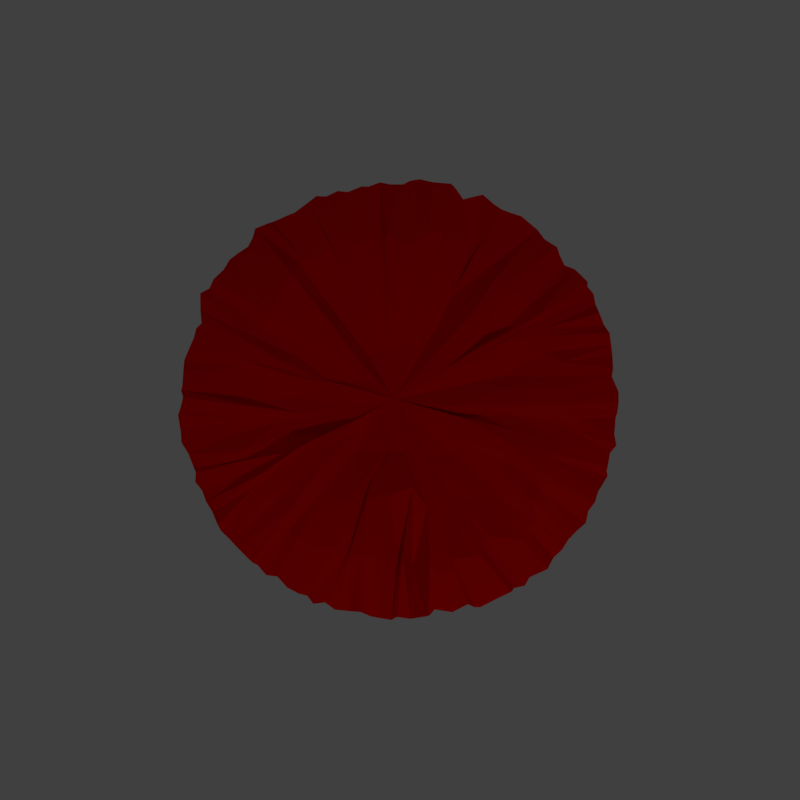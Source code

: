 # Source: iris.blend  (saved by Blender 2.78.0; exported with 4.5.12 LTS)
import bpy
from mathutils import Matrix  # noqa: F401  (used for matrix-valued properties, if any)

bpy.ops.wm.read_factory_settings(use_empty=True)
scene = bpy.context.scene
scene.name = 'Scene'

# ---- collections
col_collection_1 = bpy.data.collections.new('Collection 1'); scene.collection.children.link(col_collection_1)

# ---- materials (node trees are filled in below, after node groups)
mat_iris = bpy.data.materials.new('iris')
mat_iris.alpha_threshold = 0.0
mat_iris.use_transparent_shadow = False
mat_iris.diffuse_color = (0.8, 0.0, 0.0, 1.0)
mat_iris.specular_color = (1.0, 0.1594, 0.03405)
mat_iris.roughness = 0.5

# ---- material node trees

# ---- world
world_world = bpy.data.worlds.new('World'); scene.world = world_world
world_world.color = (0.05088, 0.05088, 0.05088)
world_world.use_sun_shadow = False
world_world.sun_shadow_jitter_overblur = 0.0
world_world.cycles.sampling_method = 'MANUAL'

# ---- cameras
cam_camera = bpy.data.cameras.new('Camera')
cam_camera.type = 'ORTHO'
cam_camera.clip_end = 100.0
cam_camera.lens = 35.0
cam_camera.sensor_width = 32.0
cam_camera.sensor_height = 18.0
cam_camera.ortho_scale = 7.314
cam_camera.dof.focus_distance = 0.0
cam_camera.dof.aperture_fstop = 128.0

# ---- lights
light_lamp = bpy.data.lights.new('Lamp', 'POINT')
light_lamp.transmission_factor = 0.0
light_lamp.cutoff_distance = 30.0
light_lamp.energy = 100.0
light_lamp.shadow_buffer_clip_start = 1.001
light_lamp.shadow_soft_size = 0.1
light_lamp.shadow_maximum_resolution = 0.006
light_lamp.use_absolute_resolution = True

# ---- meshes
me_circle = bpy.data.meshes.new('Circle')
me_circle.from_pydata([(-0.0118, -0.05784, -0.43), (0.01884, 2.0, 0.0288), (-0.4097, 1.942, -0.02034), (-0.7965, 1.823, 0.07112), (-1.082, 1.715, 0.04257), (-1.398, 1.436, 0.0341), (-1.68, 1.11, 0.006029), (-1.878, 0.7582, -0.04243), (-1.978, 0.4673, 0.04717), (-1.971, 0.02945, -0.0112), (-1.952, -0.3538, -0.05348), (-1.865, -0.7652, -0.05597), (-1.627, -1.165, -0.06207), (-1.403, -1.389, 0.02205), (-1.103, -1.706, 0.04373), (-0.7008, -1.815, 0.03875), (-0.3648, -1.972, -0.05884), (-0.02514, -1.984, 0.04674), (0.3868, -1.999, -0.006523), (0.7493, -1.872, -0.007486), (1.138, -1.669, 0.07676), (1.44, -1.398, 0.005951), (1.614, -1.122, -0.006054), (1.864, -0.7919, 0.0124), (1.938, -0.3606, 0.05804), (1.984, -0.02832, 0.03988), (1.915, 0.3177, 0.0387), (1.894, 0.7358, 0.001415), (1.697, 1.142, -0.05424), (1.44, 1.405, -0.05613), (1.123, 1.7, -0.04664), (0.6947, 1.899, -0.08275), (0.4153, 1.979, 0.0344), (-0.2136, 1.938, 0.02528), (-0.2218, 0.9354, -0.2424), (0.04384, 1.066, -0.088), (-0.612, 1.917, 0.06425), (-0.5256, 0.7637, -0.1862), (-0.9735, 1.768, -0.002653), (-0.4865, 0.7912, -0.1206), (-1.231, 1.505, -0.02893), (-0.7324, 0.6135, -0.06585), (-1.559, 1.254, -0.02638), (-0.928, 0.4458, -0.2927), (-1.743, 0.9296, 0.02164), (-1.025, 0.5727, -0.2754), (-1.835, 0.5776, -0.02576), (-1.066, 0.2701, -0.1658), (-2.019, 0.1788, -0.06905), (-1.009, -0.03148, -0.1402), (-1.99, -0.1833, -0.04602), (-0.9536, -0.1647, -0.2159), (-1.911, -0.5704, -0.03701), (-1.027, -0.4336, -0.2092), (-1.713, -0.964, -0.02062), (-0.8967, -0.6773, -0.2761), (-1.568, -1.324, 0.0252), (-0.7458, -0.6664, -0.002066), (-1.284, -1.557, -0.06224), (-0.4286, -0.7114, -0.3389), (-0.9753, -1.827, 0.05774), (-0.3623, -1.1, -0.02822), (-0.5719, -1.883, 0.02353), (-0.215, -0.9796, -0.17), (-0.1298, -1.99, 0.0007781), (0.1195, -0.9189, -0.1835), (0.1402, -2.03, 0.006303), (0.199, -1.095, -0.2492), (0.6119, -1.888, -0.04153), (0.4772, -1.034, -0.04036), (0.9339, -1.771, -0.001207), (0.3645, -0.8135, -0.1629), (1.274, -1.558, 0.004173), (0.5712, -0.6936, -0.1165), (1.508, -1.304, -0.009425), (0.8777, -0.7516, -0.1263), (1.769, -0.9286, -0.004571), (0.9963, -0.3074, -0.1436), (1.917, -0.5971, 0.01543), (0.8967, -0.3028, -0.101), (1.996, -0.1748, -0.01401), (0.7961, 0.1172, -0.1571), (1.978, 0.2417, 0.08354), (1.1, 0.3937, -0.1512), (1.867, 0.6228, 0.06052), (1.03, 0.4236, -0.1808), (1.753, 1.02, 0.02686), (0.8898, 0.482, -0.2457), (1.545, 1.352, 0.01979), (0.8979, 0.918, -0.189), (1.279, 1.538, -0.006236), (0.5527, 0.9528, -0.1778), (0.9332, 1.784, 0.02331), (0.3971, 1.013, -0.1035), (0.6131, 1.899, 0.03007), (0.1293, 1.036, -0.2542), (0.162, 1.972, -0.04748), (-0.07725, 1.998, 0.02643), (-0.1083, 0.4475, -0.3804), (0.03973, 1.512, 0.09334), (-0.5048, 1.931, 0.00472), (-0.2504, 0.3561, -0.33), (-0.8725, 1.788, 0.001551), (-0.2318, 0.3859, -0.3236), (-1.196, 1.598, 0.006708), (-0.3525, 0.2584, -0.3571), (-1.468, 1.324, 0.001099), (-0.4588, 0.218, -0.4343), (-1.711, 1.013, -0.003923), (-0.4985, 0.2351, -0.3931), (-1.863, 0.6892, -0.02149), (-0.5064, 0.1815, -0.3447), (-1.991, 0.3052, -0.01435), (-0.4995, 0.0404, -0.3713), (-1.972, -0.09122, -0.0357), (-0.4558, -0.1143, -0.3926), (-1.902, -0.4752, -0.015), (-0.4975, -0.2052, -0.3915), (-1.8, -0.848, -0.009581), (-0.4006, -0.2849, -0.4561), (-1.616, -1.205, 0.0007648), (-0.348, -0.3666, -0.2457), (-1.343, -1.479, -0.009641), (-0.1785, -0.3494, -0.4683), (-1.02, -1.743, -0.01297), (-0.1245, -0.5811, -0.3835), (-0.6545, -1.864, 0.0216), (-0.1448, -0.5471, -0.3591), (-0.2586, -1.982, -0.01588), (0.06341, -0.4684, -0.3874), (0.07764, -2.009, -0.004303), (0.1214, -0.5537, -0.3639), (0.4917, -1.935, -0.01221), (0.3079, -0.531, -0.3726), (0.8271, -1.811, -0.00999), (0.1858, -0.4083, -0.3475), (1.196, -1.637, 0.0005541), (0.2868, -0.3792, -0.3863), (1.49, -1.344, 0.00931), (0.4541, -0.3908, -0.3689), (1.715, -1.031, -0.0059), (0.4957, -0.1349, -0.3129), (1.851, -0.6849, 0.01618), (0.4733, -0.1964, -0.3659), (1.978, -0.2695, -0.01513), (0.4617, 0.02425, -0.3844), (2.001, 0.09588, 0.02133), (0.6103, 0.199, -0.2912), (1.94, 0.4791, 0.008199), (0.5604, 0.2228, -0.2993), (1.815, 0.8906, 0.01563), (0.5136, 0.2751, -0.3552), (1.621, 1.185, 0.006972), (0.4817, 0.4885, -0.393), (1.37, 1.481, -0.001373), (0.3385, 0.4442, -0.3287), (1.014, 1.723, -0.00472), (0.1421, 0.5036, -0.3053), (0.6463, 1.89, -0.01415), (0.1503, 0.5388, -0.4066), (0.3118, 1.96, 0.008554), (-0.2889, 1.948, 0.0247), (-0.3458, 1.49, 0.04252), (0.05941, 0.4751, -0.291), (-0.6856, 1.866, 0.01776), (-0.6461, 1.302, -0.01253), (-1.035, 1.715, 0.01711), (-0.7743, 1.267, 0.09456), (-1.318, 1.463, -0.0008949), (-1.068, 0.9848, 0.04523), (-1.615, 1.187, -0.004077), (-1.3, 0.784, -0.06835), (-1.792, 0.8555, 0.008219), (-1.482, 0.6883, -0.1027), (-1.935, 0.5089, -0.01831), (-1.548, 0.4054, -0.0003753), (-2.005, 0.09233, -0.03227), (-1.431, 0.0006586, 0.002585), (-1.952, -0.2858, -0.01823), (-1.481, -0.2675, -0.06423), (-1.861, -0.6732, -0.007168), (-1.452, -0.6324, -0.05007), (-1.695, -1.01, -0.01267), (-1.269, -0.8585, -0.02984), (-1.482, -1.348, 0.01681), (-1.087, -1.042, 0.1059), (-1.194, -1.611, -0.01013), (-0.7782, -1.157, -0.05648), (-0.8247, -1.825, 0.01433), (-0.5889, -1.508, 0.03678), (-0.471, -1.928, 0.01239), (-0.2964, -1.447, -0.03685), (-0.08976, -2.001, -0.004209), (0.04827, -1.43, 0.06248), (0.2916, -2.004, -0.01688), (0.3357, -1.569, -0.07077), (0.662, -1.867, -0.004149), (0.568, -1.491, -0.01477), (1.021, -1.717, 0.003309), (0.7526, -1.273, -0.01129), (1.34, -1.496, 0.007946), (1.021, -1.015, 0.04276), (1.602, -1.222, -0.02726), (1.247, -0.9147, 0.02939), (1.79, -0.8475, -0.00692), (1.482, -0.5264, -0.005463), (1.93, -0.4694, 0.007189), (1.402, -0.3582, 0.03661), (2.011, -0.07767, -0.01052), (1.415, 0.02708, 0.01092), (1.967, 0.2728, 0.02606), (1.585, 0.3584, 0.04995), (1.895, 0.6806, 0.01325), (1.435, 0.6602, 0.01507), (1.72, 1.043, -0.01588), (1.292, 0.7969, -0.07487), (1.503, 1.37, 0.0001663), (1.16, 1.152, -0.0478), (1.196, 1.617, -0.008643), (0.8234, 1.286, 0.0013), (0.8407, 1.811, -0.002724), (0.5224, 1.362, 0.001238), (0.4831, 1.921, 0.01128), (0.24, 1.513, -0.06765), (0.1161, 1.987, -0.01021), (0.1701, 1.551, 0.065), (0.08358, 1.053, -0.1602), (0.1331, 1.52, -0.07091), (0.4103, 1.462, -0.02383), (0.2705, 1.012, -0.1639), (0.4936, 1.404, 0.0001306), (0.6868, 1.329, 0.03804), (0.4888, 0.9734, -0.1406), (0.752, 1.326, 0.02962), (0.9128, 1.208, 0.02696), (0.7408, 0.9341, -0.1757), (1.122, 1.259, -0.01681), (1.271, 1.108, -0.005916), (0.8991, 0.6689, -0.2239), (1.253, 0.8377, -0.03445), (1.306, 0.7173, -0.04873), (0.9537, 0.4524, -0.2106), (1.427, 0.7319, 0.01609), (1.458, 0.4679, 0.05387), (1.07, 0.3981, -0.1575), (1.549, 0.4987, 0.01933), (1.535, 0.2725, 0.05035), (0.9862, 0.2489, -0.1574), (1.523, 0.1121, -0.2225), (1.46, 0.002017, -0.1736), (0.8653, -0.09243, -0.1152), (1.45, -0.2167, 0.04713), (1.406, -0.4643, 0.01254), (0.9403, -0.2897, -0.1181), (1.477, -0.4606, 0.008997), (1.368, -0.6056, 0.01166), (0.9243, -0.4866, -0.1296), (1.327, -0.8302, 0.02373), (1.225, -1.041, -0.01391), (0.7614, -0.7122, -0.1157), (1.091, -1.024, 0.00578), (0.9476, -1.156, -0.003528), (0.4689, -0.7554, -0.1367), (0.8928, -1.206, 0.007155), (0.6823, -1.284, 0.05207), (0.4216, -0.899, -0.01153), (0.6713, -1.417, -0.05087), (0.5611, -1.406, -0.05669), (0.3114, -1.056, -0.2248), (0.473, -1.477, 0.005611), (0.1918, -1.534, -0.09382), (0.181, -1.019, -0.214), (0.1718, -1.471, -0.02718), (0.007998, -1.485, -0.06328), (-0.02012, -0.9766, -0.1963), (-0.2121, -1.478, -0.03835), (-0.3632, -1.445, 0.02013), (-0.2779, -1.048, -0.19), (-0.4478, -1.502, 0.03174), (-0.6409, -1.465, -0.01929), (-0.3816, -0.914, -0.2653), (-0.6612, -1.276, -0.1302), (-0.859, -1.158, -0.05804), (-0.5851, -0.7053, -0.1829), (-0.9568, -1.109, 0.09198), (-1.161, -0.995, 0.1287), (-0.8287, -0.6596, -0.1573), (-1.253, -0.9195, -0.03357), (-1.311, -0.7383, -0.04957), (-0.9571, -0.5512, -0.235), (-1.407, -0.6376, -0.009111), (-1.456, -0.4836, 0.001167), (-0.9684, -0.331, -0.1972), (-1.417, -0.3731, -0.01939), (-1.419, -0.1718, -0.05559), (-0.983, -0.1136, -0.1706), (-1.517, -0.121, 0.04831), (-1.432, 0.1046, 0.018), (-1.03, 0.09806, -0.1556), (-1.53, 0.256, 0.007962), (-1.474, 0.4172, 0.00764), (-1.058, 0.4214, -0.216), (-1.451, 0.634, -0.08973), (-1.409, 0.7844, -0.04189), (-0.9898, 0.5055, -0.2866), (-1.374, 0.7104, -0.06622), (-1.234, 0.8478, -0.0804), (-0.8235, 0.5282, -0.1797), (-1.124, 0.8832, 0.02514), (-1.012, 1.044, 0.03694), (-0.6075, 0.6857, -0.08225), (-0.8632, 1.181, -0.01007), (-0.7271, 1.315, -0.00709), (-0.5095, 0.7734, 0.01789), (-0.772, 1.24, -0.03234), (-0.5846, 1.372, 0.00963), (-0.3694, 0.8333, -0.2066), (-0.4438, 1.352, -0.02769), (-0.2115, 1.459, 0.02061), (-0.1026, 0.9789, -0.1516), (-0.1074, 1.483, 0.06544)], [], [(0, 163, 98), (0, 98, 101), (0, 101, 103), (0, 103, 105), (0, 105, 107), (0, 107, 109), (0, 109, 111), (0, 111, 113), (0, 113, 115), (0, 115, 117), (0, 117, 119), (0, 119, 121), (0, 121, 123), (0, 123, 125), (0, 125, 127), (0, 127, 129), (0, 129, 131), (0, 131, 133), (0, 133, 135), (0, 135, 137), (0, 137, 139), (0, 139, 141), (0, 141, 143), (0, 143, 145), (0, 145, 147), (0, 147, 149), (0, 149, 151), (0, 151, 153), (0, 153, 155), (0, 155, 157), (0, 157, 159), (0, 159, 163), (35, 225, 99), (35, 226, 225), (95, 223, 227), (95, 228, 223), (95, 229, 228), (93, 221, 230), (93, 231, 221), (93, 232, 231), (91, 219, 233), (91, 234, 219), (91, 235, 234), (89, 217, 236), (89, 237, 217), (89, 238, 237), (87, 215, 239), (87, 240, 215), (87, 241, 240), (85, 213, 242), (85, 243, 213), (85, 244, 243), (83, 211, 245), (83, 246, 211), (83, 247, 246), (81, 209, 248), (81, 249, 209), (81, 250, 249), (79, 207, 251), (79, 252, 207), (79, 253, 252), (77, 205, 254), (77, 255, 205), (77, 256, 255), (75, 203, 257), (75, 258, 203), (75, 259, 258), (73, 201, 260), (73, 261, 201), (73, 262, 261), (71, 199, 263), (71, 264, 199), (71, 265, 264), (69, 197, 266), (69, 267, 197), (69, 268, 267), (67, 195, 269), (67, 270, 195), (67, 271, 270), (65, 193, 272), (65, 273, 193), (65, 274, 273), (63, 191, 275), (63, 276, 191), (63, 277, 276), (61, 189, 278), (61, 279, 189), (61, 280, 279), (59, 187, 281), (59, 282, 187), (59, 283, 282), (57, 185, 284), (57, 285, 185), (57, 286, 285), (55, 183, 287), (55, 288, 183), (55, 289, 288), (53, 181, 290), (53, 291, 181), (53, 292, 291), (51, 179, 293), (51, 294, 179), (51, 295, 294), (49, 177, 296), (49, 297, 177), (49, 298, 297), (47, 175, 299), (47, 300, 175), (47, 301, 300), (45, 173, 302), (45, 303, 173), (45, 304, 303), (43, 171, 305), (43, 306, 171), (43, 307, 306), (41, 169, 308), (41, 309, 169), (41, 310, 309), (39, 167, 311), (39, 312, 167), (39, 313, 312), (37, 165, 314), (37, 315, 165), (37, 316, 315), (34, 162, 317), (34, 318, 162), (34, 319, 318), (35, 99, 320), (320, 97, 33), (320, 99, 97), (99, 1, 97), (318, 320, 33), (318, 319, 320), (319, 35, 320), (162, 161, 2), (162, 318, 161), (318, 33, 161), (317, 100, 36), (317, 162, 100), (162, 2, 100), (315, 317, 36), (315, 316, 317), (316, 34, 317), (165, 164, 3), (165, 315, 164), (315, 36, 164), (314, 102, 38), (314, 165, 102), (165, 3, 102), (312, 314, 38), (312, 313, 314), (313, 37, 314), (167, 166, 4), (167, 312, 166), (312, 38, 166), (311, 104, 40), (311, 167, 104), (167, 4, 104), (309, 311, 40), (309, 310, 311), (310, 39, 311), (169, 168, 5), (169, 309, 168), (309, 40, 168), (308, 106, 42), (308, 169, 106), (169, 5, 106), (306, 308, 42), (306, 307, 308), (307, 41, 308), (171, 170, 6), (171, 306, 170), (306, 42, 170), (305, 108, 44), (305, 171, 108), (171, 6, 108), (303, 305, 44), (303, 304, 305), (304, 43, 305), (173, 172, 7), (173, 303, 172), (303, 44, 172), (302, 110, 46), (302, 173, 110), (173, 7, 110), (300, 302, 46), (300, 301, 302), (301, 45, 302), (175, 174, 8), (175, 300, 174), (300, 46, 174), (299, 112, 48), (299, 175, 112), (175, 8, 112), (297, 299, 48), (297, 298, 299), (298, 47, 299), (177, 176, 9), (177, 297, 176), (297, 48, 176), (296, 114, 50), (296, 177, 114), (177, 9, 114), (294, 296, 50), (294, 295, 296), (295, 49, 296), (179, 178, 10), (179, 294, 178), (294, 50, 178), (293, 116, 52), (293, 179, 116), (179, 10, 116), (291, 293, 52), (291, 292, 293), (292, 51, 293), (181, 180, 11), (181, 291, 180), (291, 52, 180), (290, 118, 54), (290, 181, 118), (181, 11, 118), (288, 290, 54), (288, 289, 290), (289, 53, 290), (183, 182, 12), (183, 288, 182), (288, 54, 182), (287, 120, 56), (287, 183, 120), (183, 12, 120), (285, 287, 56), (285, 286, 287), (286, 55, 287), (185, 184, 13), (185, 285, 184), (285, 56, 184), (284, 122, 58), (284, 185, 122), (185, 13, 122), (282, 284, 58), (282, 283, 284), (283, 57, 284), (187, 186, 14), (187, 282, 186), (282, 58, 186), (281, 124, 60), (281, 187, 124), (187, 14, 124), (279, 281, 60), (279, 280, 281), (280, 59, 281), (189, 188, 15), (189, 279, 188), (279, 60, 188), (278, 126, 62), (278, 189, 126), (189, 15, 126), (276, 278, 62), (276, 277, 278), (277, 61, 278), (191, 190, 16), (191, 276, 190), (276, 62, 190), (275, 128, 64), (275, 191, 128), (191, 16, 128), (273, 275, 64), (273, 274, 275), (274, 63, 275), (193, 192, 17), (193, 273, 192), (273, 64, 192), (272, 130, 66), (272, 193, 130), (193, 17, 130), (270, 272, 66), (270, 271, 272), (271, 65, 272), (195, 194, 18), (195, 270, 194), (270, 66, 194), (269, 132, 68), (269, 195, 132), (195, 18, 132), (267, 269, 68), (267, 268, 269), (268, 67, 269), (197, 196, 19), (197, 267, 196), (267, 68, 196), (266, 134, 70), (266, 197, 134), (197, 19, 134), (264, 266, 70), (264, 265, 266), (265, 69, 266), (199, 198, 20), (199, 264, 198), (264, 70, 198), (263, 136, 72), (263, 199, 136), (199, 20, 136), (261, 263, 72), (261, 262, 263), (262, 71, 263), (201, 200, 21), (201, 261, 200), (261, 72, 200), (260, 138, 74), (260, 201, 138), (201, 21, 138), (258, 260, 74), (258, 259, 260), (259, 73, 260), (203, 202, 22), (203, 258, 202), (258, 74, 202), (257, 140, 76), (257, 203, 140), (203, 22, 140), (255, 257, 76), (255, 256, 257), (256, 75, 257), (205, 204, 23), (205, 255, 204), (255, 76, 204), (254, 142, 78), (254, 205, 142), (205, 23, 142), (252, 254, 78), (252, 253, 254), (253, 77, 254), (207, 206, 24), (207, 252, 206), (252, 78, 206), (251, 144, 80), (251, 207, 144), (207, 24, 144), (249, 251, 80), (249, 250, 251), (250, 79, 251), (209, 208, 25), (209, 249, 208), (249, 80, 208), (248, 146, 82), (248, 209, 146), (209, 25, 146), (246, 248, 82), (246, 247, 248), (247, 81, 248), (211, 210, 26), (211, 246, 210), (246, 82, 210), (245, 148, 84), (245, 211, 148), (211, 26, 148), (243, 245, 84), (243, 244, 245), (244, 83, 245), (213, 212, 27), (213, 243, 212), (243, 84, 212), (242, 150, 86), (242, 213, 150), (213, 27, 150), (240, 242, 86), (240, 241, 242), (241, 85, 242), (215, 214, 28), (215, 240, 214), (240, 86, 214), (239, 152, 88), (239, 215, 152), (215, 28, 152), (237, 239, 88), (237, 238, 239), (238, 87, 239), (217, 216, 29), (217, 237, 216), (237, 88, 216), (236, 154, 90), (236, 217, 154), (217, 29, 154), (234, 236, 90), (234, 235, 236), (235, 89, 236), (219, 218, 30), (219, 234, 218), (234, 90, 218), (233, 156, 92), (233, 219, 156), (219, 30, 156), (231, 233, 92), (231, 232, 233), (232, 91, 233), (221, 220, 31), (221, 231, 220), (231, 92, 220), (230, 158, 94), (230, 221, 158), (221, 31, 158), (228, 230, 94), (228, 229, 230), (229, 93, 230), (223, 222, 32), (223, 228, 222), (228, 94, 222), (227, 160, 96), (227, 223, 160), (223, 32, 160), (225, 227, 96), (225, 226, 227), (226, 95, 227), (99, 224, 1), (99, 225, 224), (225, 96, 224), (163, 226, 35), (163, 159, 226), (159, 95, 226), (159, 229, 95), (159, 157, 229), (157, 93, 229), (157, 232, 93), (157, 155, 232), (155, 91, 232), (155, 235, 91), (155, 153, 235), (153, 89, 235), (153, 238, 89), (153, 151, 238), (151, 87, 238), (151, 241, 87), (151, 149, 241), (149, 85, 241), (149, 244, 85), (149, 147, 244), (147, 83, 244), (147, 247, 83), (147, 145, 247), (145, 81, 247), (145, 250, 81), (145, 143, 250), (143, 79, 250), (143, 253, 79), (143, 141, 253), (141, 77, 253), (141, 256, 77), (141, 139, 256), (139, 75, 256), (139, 259, 75), (139, 137, 259), (137, 73, 259), (137, 262, 73), (137, 135, 262), (135, 71, 262), (135, 265, 71), (135, 133, 265), (133, 69, 265), (133, 268, 69), (133, 131, 268), (131, 67, 268), (131, 271, 67), (131, 129, 271), (129, 65, 271), (129, 274, 65), (129, 127, 274), (127, 63, 274), (127, 277, 63), (127, 125, 277), (125, 61, 277), (125, 280, 61), (125, 123, 280), (123, 59, 280), (123, 283, 59), (123, 121, 283), (121, 57, 283), (121, 286, 57), (121, 119, 286), (119, 55, 286), (119, 289, 55), (119, 117, 289), (117, 53, 289), (117, 292, 53), (117, 115, 292), (115, 51, 292), (115, 295, 51), (115, 113, 295), (113, 49, 295), (113, 298, 49), (113, 111, 298), (111, 47, 298), (111, 301, 47), (111, 109, 301), (109, 45, 301), (109, 304, 45), (109, 107, 304), (107, 43, 304), (107, 307, 43), (107, 105, 307), (105, 41, 307), (105, 310, 41), (105, 103, 310), (103, 39, 310), (103, 313, 39), (103, 101, 313), (101, 37, 313), (101, 316, 37), (101, 98, 316), (98, 34, 316), (98, 319, 34), (98, 163, 319), (163, 35, 319)])
me_circle.materials.append(mat_iris)
me_circle.use_remesh_preserve_volume = False
me_circle.use_remesh_preserve_attributes = False
me_circle.use_mirror_vertex_groups = False
me_circle.update()

# ---- objects
ob_iris = bpy.data.objects.new('iris', me_circle)
ob_lamp = bpy.data.objects.new('Lamp', light_lamp)
ob_camera = bpy.data.objects.new('Camera', cam_camera)

# ---- transforms, parenting, visibility, modifiers, constraints
ob_iris.location = (0.0, 0.0, 0.0)
ob_iris.lineart.crease_threshold = 0.0
ob_lamp.location = (4.076, 1.005, 5.904)
ob_lamp.rotation_euler = (0.6503, 0.05522, 1.866)
ob_lamp.lock_rotations_4d = False
ob_lamp.empty_display_type = 'ARROWS'
ob_lamp.color = (0.0, 0.0, 0.0, 0.0)
ob_lamp.lineart.crease_threshold = 0.0
ob_camera.location = (0.0, 0.0, 5.344)
ob_camera.rotation_euler = (0.0, -0.0, 1.571)
ob_camera.lock_rotations_4d = False
ob_camera.empty_display_type = 'ARROWS'
ob_camera.color = (0.0, 0.0, 0.0, 0.0)
ob_camera.display_type = 'WIRE'
ob_camera.lineart.crease_threshold = 0.0

# ---- collection membership
col_collection_1.objects.link(ob_iris)
col_collection_1.objects.link(ob_lamp)
col_collection_1.objects.link(ob_camera)

# ---- scene / render settings (as saved in the file)
scene.camera = ob_camera
scene.frame_start = 1; scene.frame_end = 250; scene.frame_set(1)
scene.render.engine = 'BLENDER_EEVEE_NEXT'
scene.render.resolution_x = 1024
scene.render.resolution_y = 1024
scene.render.resolution_percentage = 50
scene.render.dither_intensity = 0.0
scene.render.film_transparent = True
scene.cycles.use_denoising = False
scene.cycles.samples = 128
scene.cycles.sampling_pattern = 'TABULATED_SOBOL'
scene.cycles.light_sampling_threshold = 0.0
scene.cycles.use_adaptive_sampling = False
scene.cycles.use_light_tree = False
scene.cycles.blur_glossy = 0.0
scene.cycles.sample_clamp_indirect = 0.0
scene.view_settings.view_transform = 'Standard'
bpy.context.view_layer.update()

